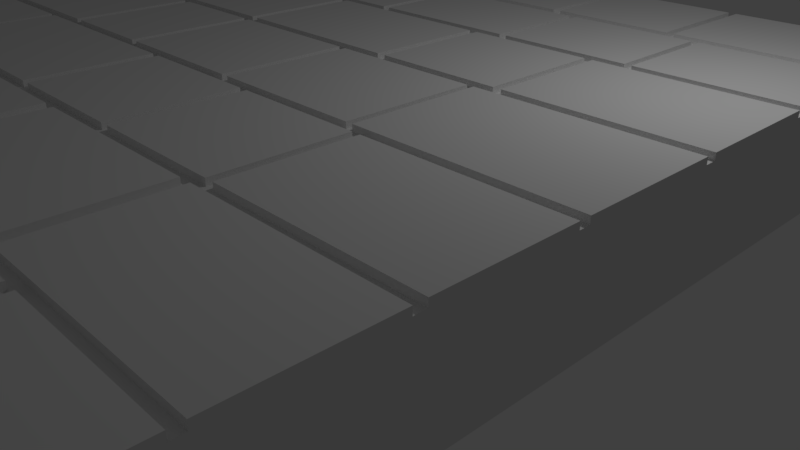 # Source: Plaftorm_.blend  (saved by Blender 2.78.0; exported with 4.5.12 LTS)
import bpy
from mathutils import Matrix  # noqa: F401  (used for matrix-valued properties, if any)

bpy.ops.wm.read_factory_settings(use_empty=True)
scene = bpy.context.scene
scene.name = 'Scene'

# ---- collections
col_collection_1 = bpy.data.collections.new('Collection 1'); scene.collection.children.link(col_collection_1)

# ---- materials (node trees are filled in below, after node groups)
mat_material = bpy.data.materials.new('Material')
mat_material.alpha_threshold = 0.0
mat_material.use_transparent_shadow = False
mat_material.roughness = 0.5
mat_material.line_color = (0.0, 0.0, 0.0, 1.0)

# ---- material node trees

# ---- world
world_world = bpy.data.worlds.new('World'); scene.world = world_world
world_world.color = (0.05088, 0.05088, 0.05088)
world_world.use_sun_shadow = False
world_world.sun_shadow_jitter_overblur = 0.0
world_world.cycles.sampling_method = 'MANUAL'

# ---- cameras
cam_camera = bpy.data.cameras.new('Camera')
cam_camera.clip_end = 100.0
cam_camera.lens = 35.0
cam_camera.sensor_width = 32.0
cam_camera.sensor_height = 18.0
cam_camera.ortho_scale = 7.314
cam_camera.dof.focus_distance = 0.0
cam_camera.dof.aperture_fstop = 128.0

# ---- lights
light_lamp = bpy.data.lights.new('Lamp', 'POINT')
light_lamp.transmission_factor = 0.0
light_lamp.cutoff_distance = 30.0
light_lamp.energy = 100.0
light_lamp.shadow_buffer_clip_start = 1.001
light_lamp.shadow_soft_size = 0.1
light_lamp.shadow_maximum_resolution = 0.006
light_lamp.use_absolute_resolution = True

# ---- meshes
me_cube = bpy.data.meshes.new('Cube')
me_cube.from_pydata([(1.148, 1.082, 0.4034), (1.148, -3.15, 0.4034), (-3.146, -3.15, 0.4034), (-3.146, 1.082, 0.4034), (1.148, 1.082, 0.7083), (1.148, -3.15, 0.7083), (-3.146, -3.15, 0.7083), (-3.146, 1.082, 0.7083), (-2.301, -3.15, 0.4034), (-2.301, -3.15, 0.7083), (1.148, -2.785, 0.4034), (1.148, -2.785, 0.7083), (-3.146, -2.785, 0.7083), (-3.146, -2.405, 0.4034), (-3.146, -2.405, 0.7083), (1.148, -2.405, 0.7083), (-3.146, -2.033, 0.4034), (-3.146, -2.033, 0.7083), (1.148, -2.033, 0.4034), (1.148, -2.033, 0.7083), (-3.146, -1.666, 0.4034), (-3.146, -1.666, 0.7083), (1.148, -1.666, 0.4034), (1.148, -1.666, 0.7083), (-3.146, -1.281, 0.7083), (1.148, -1.281, 0.7083), (-2.301, -1.281, 0.7083), (-3.146, -0.8875, 0.7083), (1.148, -0.8875, 0.4034), (1.148, -0.8875, 0.7083), (-3.146, -0.4963, 0.4034), (-3.146, -0.4963, 0.7083), (1.148, -0.4963, 0.4034), (1.148, -0.4963, 0.7083), (-3.146, -0.07542, 0.4034), (-3.146, -0.07542, 0.7083), (1.148, -0.07543, 0.4034), (1.148, -0.07543, 0.7083), (-3.146, 0.3282, 0.7083), (1.148, 0.3282, 0.7083), (-3.146, 0.7052, 0.7083), (1.148, 0.7052, 0.7083), (1.148, -2.807, 0.4034), (1.148, -2.807, 0.7083), (-2.301, -2.807, 0.7083), (-3.146, -2.807, 0.7083), (1.148, -2.426, 0.7083), (-3.146, -2.426, 0.4034), (-3.146, -2.426, 0.7083), (1.148, -2.053, 0.4034), (1.148, -2.053, 0.7083), (-3.146, -2.053, 0.4034), (-3.146, -2.053, 0.7083), (1.148, -1.637, 0.4034), (1.148, -1.637, 0.7083), (-3.146, -1.637, 0.4034), (-3.146, -1.637, 0.7083), (-3.146, -1.309, 0.7083), (1.148, -1.309, 0.7083), (1.148, -0.9193, 0.4034), (1.148, -0.9193, 0.7083), (-2.301, -0.9193, 0.7083), (-3.146, -0.9193, 0.7083), (1.148, -0.5266, 0.4034), (1.148, -0.5266, 0.7083), (-3.146, -0.5266, 0.4034), (-3.146, -0.5266, 0.7083), (1.148, -0.1071, 0.4034), (1.148, -0.1071, 0.7083), (-3.146, -0.1071, 0.4034), (-3.146, -0.1071, 0.7083), (1.148, 0.2976, 0.7083), (-3.146, 0.2976, 0.7083), (1.148, 0.6689, 0.7083), (-3.146, 0.6689, 0.7083), (-2.342, -3.15, 0.4034), (-2.342, -3.15, 0.7083), (-2.342, -1.281, 0.7083), (-2.342, -0.4963, 0.7083), (-2.342, -2.807, 0.7083), (-2.342, -0.9193, 0.7083), (-2.342, -0.1071, 0.7083), (-1.989, -3.15, 0.7083), (-1.989, -2.033, 0.7083), (-1.989, -1.666, 0.7083), (-1.989, -1.281, 0.7083), (-1.989, -2.807, 0.7083), (-1.989, -2.426, 0.7083), (-1.989, -0.9193, 0.7083), (-1.948, -2.405, 0.7083), (-1.948, -2.807, 0.7083), (-1.948, -3.15, 0.7083), (-1.374, -2.033, 0.7083), (-1.374, -1.666, 0.7083), (-1.374, -1.281, 0.7083), (-1.374, -0.4963, 0.7083), (-1.374, -0.07543, 0.7083), (-1.374, -2.807, 0.7083), (-1.374, -0.9193, 0.7083), (-1.374, -0.1071, 0.7083), (-1.374, 0.2976, 0.7083), (-1.374, -3.15, 0.7083), (-1.307, -0.8875, 0.7083), (-1.327, -2.807, 0.7083), (-1.307, -0.5266, 0.7083), (-1.327, -3.15, 0.7083), (-0.2837, -0.8875, 0.7083), (-0.3071, 0.7052, 0.7083), (-0.3071, -2.807, 0.7083), (-0.3071, -1.637, 0.7083), (-0.3071, -1.309, 0.7083), (-0.2837, -0.5266, 0.7083), (-0.3071, -3.15, 0.4034), (-0.3071, 1.082, 0.7083), (-0.3071, -3.15, 0.7083), (-0.2546, -0.8875, 0.7083), (-0.2546, 0.3282, 0.7083), (-0.2546, -2.807, 0.7083), (-0.2546, -1.637, 0.7083), (-0.2546, -1.309, 0.7083), (-0.2546, -0.5266, 0.7083), (-0.2546, 0.6689, 0.7083), (-0.2546, -3.15, 0.4034), (-1.249, 0.7052, 0.6906), (-0.2546, -3.15, 0.7083), (0.3869, -2.807, 0.7083), (0.3869, -3.15, 0.4034), (-1.835, 1.082, 0.6906), (0.3869, -3.15, 0.7083), (0.4432, -2.807, 0.7083), (0.4432, -3.15, 0.4034), (-1.796, 1.082, 0.6906), (0.4432, -3.15, 0.7083), (-2.301, -2.807, 0.6965), (-2.301, -3.15, 0.6926), (-3.146, -2.807, 0.6926), (-3.146, -2.785, 0.6926), (-2.342, -2.807, 0.6965), (-2.342, -3.15, 0.6926), (1.148, -2.785, 0.6974), (1.148, -2.807, 0.6974), (-1.374, -2.807, 0.6964), (-1.374, -3.15, 0.6964), (-0.2546, -3.15, 0.6932), (-0.3071, -3.15, 0.6932), (0.3869, -2.807, 0.6973), (0.4432, -3.15, 0.6932), (0.3869, -3.15, 0.6932), (-2.869, -2.785, 0.7083), (-2.869, -0.8875, 0.7083), (-2.869, -2.426, 0.7083), (-2.869, -0.5266, 0.7083), (0.3869, -3.15, 0.6859), (-2.828, -2.785, 0.7083), (-2.828, -1.281, 0.7083), (-2.828, -0.8875, 0.7083), (-0.03422, -2.785, 0.6901), (-2.828, -2.426, 0.7083), (-2.828, -0.9193, 0.7083), (-2.828, -0.5266, 0.7083), (0.4432, -3.15, 0.6859), (-2.193, 1.082, 0.7083), (-2.193, -2.785, 0.7083), (-2.193, -0.8875, 0.7083), (-2.193, -0.07542, 0.7083), (-2.193, 0.7052, 0.7083), (-0.3071, -2.807, 0.6901), (-2.193, -2.426, 0.7083), (-2.193, -1.637, 0.7083), (-2.193, -1.309, 0.7083), (-2.193, -0.5266, 0.7083), (-2.193, 0.2976, 0.7083), (-0.3071, -3.15, 0.6859), (-2.173, -2.785, 0.7083), (-2.173, -0.8875, 0.7083), (-2.173, -0.07542, 0.7083), (-2.173, 0.7052, 0.7083), (-0.2546, -3.15, 0.6859), (-2.173, -2.426, 0.7083), (-2.173, -1.637, 0.7083), (-2.173, -1.309, 0.7083), (-2.173, -0.5266, 0.7083), (-2.173, 0.2976, 0.7083), (-2.173, 1.082, 0.7083), (-0.4601, -2.785, 0.69), (-1.175, -2.426, 0.7083), (-1.327, -2.807, 0.6892), (-1.175, -2.785, 0.7083), (-1.138, -2.785, 0.7083), (-1.138, 0.3282, 0.7083), (-1.138, -2.426, 0.7083), (-1.138, 0.6689, 0.7083), (-1.374, -2.807, 0.6892), (-0.4601, -2.785, 0.7083), (-0.4601, -2.033, 0.7083), (-0.4601, -1.666, 0.7083), (-0.4601, -0.4963, 0.7083), (-0.4601, -0.07543, 0.7083), (-1.374, -3.15, 0.6892), (-0.4601, -2.426, 0.7083), (-0.4601, -0.1071, 0.7083), (-0.4601, 0.2976, 0.7083), (-1.327, -3.15, 0.6892), (-0.4945, -2.785, 0.7083), (-1.948, -2.807, 0.6859), (-0.4945, -2.426, 0.7083), (-1.282, 0.7052, 0.6906), (-0.0741, -2.785, 0.7083), (-0.0741, -1.281, 0.7083), (-1.989, -2.807, 0.6859), (-0.0741, -2.426, 0.7083), (-0.0741, -0.9193, 0.7083), (-0.03422, -2.785, 0.7083), (-0.03422, -1.281, 0.7083), (-2.173, -2.785, 0.6859), (-0.03422, -2.426, 0.7083), (-0.03422, -0.9193, 0.7083), (-1.989, -3.15, 0.6859), (-1.282, 1.082, 0.6906), (0.6851, -2.785, 0.7083), (0.6851, 0.3282, 0.7083), (-1.948, -3.15, 0.6859), (0.6851, -2.426, 0.7083), (0.6851, -1.637, 0.7083), (0.6851, -1.309, 0.7083), (0.6851, 0.6689, 0.7083), (-0.3071, 0.7052, 0.6906), (-2.301, -2.807, 0.6859), (0.7217, -2.785, 0.7083), (0.7217, -2.426, 0.7083), (0.7217, -1.637, 0.7083), (0.7217, -1.309, 0.7083), (1.148, -2.807, 0.6901), (-0.3071, 1.082, 0.6906), (-3.146, -2.426, 0.6899), (-3.146, -2.405, 0.6899), (1.148, -2.405, 0.6899), (1.148, -2.426, 0.6899), (0.7217, -2.426, 0.6899), (-2.828, -2.426, 0.6899), (-1.989, -2.405, 0.6899), (-2.173, -2.426, 0.6899), (-1.175, -2.426, 0.6899), (-1.948, -2.405, 0.6899), (-1.948, -2.426, 0.6899), (-0.4601, -2.426, 0.6899), (-0.03422, -2.426, 0.6899), (-2.869, -2.426, 0.6899), (-2.869, -2.785, 0.6899), (-2.828, -2.785, 0.6899), (-2.193, -2.426, 0.6899), (-2.193, -2.785, 0.6899), (-2.173, -2.785, 0.6899), (-1.175, -2.785, 0.6899), (-1.138, -2.785, 0.6899), (-1.138, -2.426, 0.6899), (-0.4945, -2.785, 0.6899), (-0.4601, -2.785, 0.6899), (-0.4945, -2.426, 0.6899), (-0.0741, -2.426, 0.6899), (-0.0741, -2.785, 0.6899), (-0.03422, -2.785, 0.6899), (0.6851, -2.426, 0.6899), (0.6851, -2.785, 0.6899), (0.7217, -2.785, 0.6899), (-2.614, -2.405, 0.7083), (-2.614, -0.07542, 0.7083), (-2.614, -2.053, 0.7083), (-2.614, -1.637, 0.7083), (-2.614, -1.309, 0.7083), (-2.614, 0.2976, 0.7083), (-2.614, -2.405, 0.6899), (-2.591, -2.405, 0.7083), (-2.591, -0.07542, 0.7083), (-2.591, -2.053, 0.7083), (-2.591, -1.637, 0.7083), (-2.591, -1.309, 0.7083), (-2.591, 0.2976, 0.7083), (-2.591, -2.405, 0.6899), (-1.869, -2.405, 0.7083), (1.148, -2.785, 0.6901), (-1.869, -2.053, 0.7083), (-1.869, -1.637, 0.7083), (-1.869, -1.309, 0.7083), (0.7217, -2.785, 0.6901), (-1.869, -2.405, 0.6899), (-1.835, -2.405, 0.7083), (-1.835, -0.4963, 0.7083), (-1.835, 0.7052, 0.7083), (-2.342, -2.807, 0.6893), (-1.835, -2.053, 0.7083), (-1.835, -1.637, 0.7083), (-1.835, -1.309, 0.7083), (-1.835, -0.1071, 0.7083), (-2.342, -3.15, 0.6853), (-1.835, -2.405, 0.6899), (-1.835, 1.082, 0.7083), (-1.282, -0.5266, 0.7083), (-1.282, -2.053, 0.7083), (-1.282, 0.7052, 0.7083), (-1.282, -0.8875, 0.7083), (-1.282, -2.405, 0.7083), (-1.282, 1.082, 0.7083), (-1.282, -2.405, 0.6899), (-1.249, -2.053, 0.7083), (-1.249, 0.7052, 0.7083), (-1.249, -2.405, 0.7083), (-1.249, -2.405, 0.6899), (-1.249, 1.082, 0.7083), (-0.6316, -2.405, 0.7083), (-0.6316, -1.281, 0.7083), (-0.6316, 0.3282, 0.7083), (-2.301, -3.15, 0.6853), (-0.6316, -2.053, 0.7083), (-0.6316, -0.9193, 0.7083), (-0.6316, 0.6689, 0.7083), (-2.301, -2.807, 0.6893), (-0.6316, -2.405, 0.6899), (-0.6086, -2.405, 0.7083), (-0.6086, -1.281, 0.7083), (-1.175, -2.785, 0.6893), (-0.6086, -2.053, 0.7083), (-0.6086, -0.9193, 0.7083), (-0.6086, -2.405, 0.6899), (0.01083, -2.405, 0.7083), (0.01083, -0.4963, 0.7083), (0.01083, -2.053, 0.7083), (0.01083, -0.1071, 0.7083), (-1.249, 1.082, 0.6906), (0.01083, -2.405, 0.6899), (0.03526, -2.405, 0.7083), (0.03526, -0.4963, 0.7083), (0.03526, -2.053, 0.7083), (0.03526, -0.1071, 0.7083), (0.03526, -2.405, 0.6899), (-1.835, 0.7052, 0.6906), (-2.193, 1.082, 0.6906), (0.5218, -2.405, 0.7083), (0.5218, -1.281, 0.7083), (0.5218, -0.4963, 0.7083), (0.5218, -2.053, 0.7083), (0.5218, -0.9193, 0.7083), (0.5218, -0.1071, 0.7083), (0.5218, -2.405, 0.6899), (0.5571, 1.082, 0.7083), (0.5571, -2.405, 0.7083), (0.5571, -2.033, 0.7083), (0.5571, -1.666, 0.7083), (0.5571, -1.281, 0.7083), (0.5571, -0.8875, 0.7083), (0.5571, -0.07543, 0.7083), (0.5571, 0.7052, 0.7083), (0.5571, -2.053, 0.7083), (0.5571, -0.9193, 0.7083), (0.5571, -0.5266, 0.7083), (0.5571, 0.2976, 0.7083), (0.5571, -2.405, 0.6899), (-3.146, -2.053, 0.6899), (-3.146, -2.033, 0.6899), (1.148, -2.033, 0.6899), (1.148, -2.053, 0.6899), (-2.591, -2.053, 0.6899), (-1.989, -2.033, 0.6899), (-1.249, -2.053, 0.6899), (-1.374, -2.033, 0.6899), (-0.4601, -2.033, 0.6899), (0.03526, -2.053, 0.6899), (-1.835, -2.053, 0.6899), (-0.6086, -2.053, 0.6899), (0.5571, -2.033, 0.6899), (0.5571, -2.053, 0.6899), (-2.614, -2.053, 0.6899), (-2.614, -2.405, 0.6899), (-2.591, -2.405, 0.6899), (-1.869, -2.053, 0.6899), (-1.869, -2.405, 0.6899), (-1.835, -2.405, 0.6899), (-1.282, -2.053, 0.6899), (-1.282, -2.405, 0.6899), (-1.249, -2.405, 0.6899), (-0.6316, -2.053, 0.6899), (-0.6316, -2.405, 0.6899), (-0.6086, -2.405, 0.6899), (0.01083, -2.053, 0.6899), (0.01083, -2.405, 0.6899), (0.03526, -2.405, 0.6899), (0.5218, -2.053, 0.6899), (0.5218, -2.405, 0.6899), (0.5571, -2.405, 0.6899), (-1.989, -2.405, 0.6904), (-1.948, -2.405, 0.6904), (-1.948, -2.426, 0.6904), (-2.536, -2.033, 0.7083), (-2.536, -1.666, 0.7083), (-2.536, -0.8875, 0.7083), (-2.536, 0.7052, 0.7083), (-2.536, -0.5266, 0.7083), (-2.536, 1.082, 0.7083), (-2.536, -2.033, 0.6899), (-2.51, -2.033, 0.7083), (-2.51, -1.666, 0.7083), (-2.51, -0.8875, 0.7083), (-2.51, 0.7052, 0.7083), (-2.51, -0.5266, 0.7083), (-2.51, -2.033, 0.6899), (-2.301, -2.785, 0.686), (-2.51, 1.082, 0.7083), (-2.02, -2.033, 0.7083), (-2.02, -1.666, 0.7083), (-2.02, -1.281, 0.7083), (-2.02, 0.3282, 0.7083), (-2.02, -0.9193, 0.7083), (-2.02, 0.6689, 0.7083), (0.6851, -2.785, 0.6901), (-2.02, -2.033, 0.6899), (-1.405, -2.033, 0.7083), (-1.405, -1.666, 0.7083), (-1.405, -1.281, 0.7083), (-1.405, -0.4963, 0.7083), (-1.405, -0.07543, 0.7083), (-1.405, -0.9193, 0.7083), (-1.405, -0.1071, 0.7083), (-1.405, 0.2976, 0.7083), (-3.146, -2.785, 0.6821), (-0.04125, -2.785, 0.6901), (-1.405, -2.033, 0.6899), (-0.07409, -2.785, 0.6901), (-2.828, -2.785, 0.6836), (-0.9351, -2.033, 0.7083), (-0.9351, -1.666, 0.7083), (-0.9351, -0.8875, 0.7083), (-0.9351, -0.07543, 0.7083), (-0.9351, -1.637, 0.7083), (-0.9351, -1.309, 0.7083), (-0.9351, -0.5266, 0.7083), (-0.9351, 0.2976, 0.7083), (-0.9351, -2.033, 0.6899), (-0.9127, -2.033, 0.7083), (-0.9127, -1.666, 0.7083), (-0.9127, -0.8875, 0.7083), (-0.9127, -0.07543, 0.7083), (-0.9127, -1.637, 0.7083), (-0.9127, -1.309, 0.7083), (-0.9127, -0.5266, 0.7083), (-0.9127, 0.2976, 0.7083), (-0.9127, -2.033, 0.6899), (-2.869, -2.785, 0.6834), (-0.4347, -2.033, 0.7083), (-0.4347, -1.666, 0.7083), (-0.4347, -0.4963, 0.7083), (-0.4347, -0.07543, 0.7083), (-0.4347, -0.1071, 0.7083), (-0.4347, 0.2976, 0.7083), (-3.146, -2.807, 0.6821), (-0.4945, -2.785, 0.6899), (-0.4347, -2.033, 0.6899), (0.165, -2.033, 0.7083), (0.165, -1.666, 0.7083), (0.165, -0.8875, 0.7083), (0.165, -0.07543, 0.7083), (0.165, 0.7052, 0.7083), (0.165, -1.637, 0.7083), (0.165, -1.309, 0.7083), (0.165, -0.5266, 0.7083), (0.165, 0.2976, 0.7083), (-1.138, -2.785, 0.6894), (-2.301, -2.807, 0.686), (0.165, 1.082, 0.7083), (0.165, -2.033, 0.6899), (0.1379, -1.666, 0.7083), (0.1379, -2.033, 0.7083), (-2.193, -2.785, 0.6859), (0.1379, 1.082, 0.7083), (0.1379, -0.8875, 0.7083), (0.1379, -0.07543, 0.7083), (0.1379, 0.7052, 0.7083), (0.1379, -1.637, 0.7083), (0.1379, -1.309, 0.7083), (0.1379, -0.5266, 0.7083), (0.1379, 0.2976, 0.7083), (0.1379, -2.033, 0.6899), (0.5825, -2.033, 0.7083), (0.5825, -1.666, 0.7083), (0.5825, -0.8875, 0.7083), (0.5825, -0.07543, 0.7083), (0.5825, 0.7052, 0.7083), (0.5825, -0.5266, 0.7083), (0.5825, 0.2976, 0.7083), (0.5825, 1.082, 0.7083), (-2.342, -2.807, 0.686), (0.4432, -2.807, 0.6901), (0.5825, -2.033, 0.6899), (1.148, -1.637, 0.69), (1.148, -1.666, 0.69), (-3.146, -1.666, 0.69), (-3.146, -1.637, 0.69), (0.7217, -1.637, 0.69), (-2.51, -1.666, 0.69), (-2.02, -2.033, 0.69), (-1.989, -2.033, 0.69), (-2.02, -1.666, 0.69), (-1.989, -1.666, 0.69), (-1.374, -1.666, 0.69), (-1.374, -2.033, 0.69), (-0.4347, -1.666, 0.69), (-0.3071, -1.637, 0.69), (-2.536, -1.666, 0.69), (-0.2546, -1.637, 0.69), (0.165, -1.666, 0.69), (0.165, -1.637, 0.69), (-2.193, -1.637, 0.69), (-1.405, -1.666, 0.69), (-2.173, -1.637, 0.69), (-1.405, -2.033, 0.69), (-0.4601, -1.666, 0.69), (-0.4601, -2.033, 0.69), (0.5825, -1.666, 0.69), (0.6851, -1.637, 0.69), (-2.614, -1.637, 0.69), (-2.591, -1.637, 0.69), (-1.869, -1.637, 0.69), (-1.835, -1.637, 0.69), (-0.4347, -2.033, 0.69), (-0.9127, -1.666, 0.69), (-0.9127, -1.637, 0.69), (0.1379, -1.666, 0.69), (0.1379, -2.033, 0.69), (0.165, -2.033, 0.69), (0.5571, -1.666, 0.69), (0.5571, -2.033, 0.69), (0.5825, -2.033, 0.69), (-2.536, -2.033, 0.69), (-2.51, -2.033, 0.69), (-0.9351, -1.666, 0.69), (-0.9351, -1.637, 0.69), (-0.9351, -2.033, 0.69), (-0.9127, -2.033, 0.69), (0.1379, -1.637, 0.69), (-3.146, -1.309, 0.6901), (-3.146, -1.281, 0.6901), (1.148, -1.281, 0.6901), (-2.342, -1.281, 0.6901), (-2.301, -1.281, 0.6901), (1.148, -1.309, 0.6901), (0.7217, -1.309, 0.6901), (-2.02, -1.281, 0.6901), (-1.989, -1.281, 0.6901), (-1.405, -1.281, 0.6901), (-1.374, -1.281, 0.6901), (-0.3071, -1.309, 0.6901), (-0.3071, -1.637, 0.6901), (-0.2546, -1.637, 0.6901), (-0.2546, -1.309, 0.6901), (0.165, -1.309, 0.6901), (-2.828, -1.281, 0.6901), (-2.193, -1.309, 0.6901), (-2.193, -1.637, 0.6901), (-2.173, -1.637, 0.6901), (-2.173, -1.309, 0.6901), (-0.6086, -1.281, 0.6901), (-0.0741, -1.281, 0.6901), (-0.03422, -1.281, 0.6901), (0.5571, -1.281, 0.6901), (0.6851, -1.309, 0.6901), (0.6851, -1.637, 0.6901), (0.7217, -1.637, 0.6901), (-2.614, -1.309, 0.6901), (-2.614, -1.637, 0.6901), (-2.591, -1.637, 0.6901), (-2.591, -1.309, 0.6901), (-1.869, -1.309, 0.6901), (-1.869, -1.637, 0.6901), (-1.835, -1.637, 0.6901), (-1.835, -1.309, 0.6901), (-0.6316, -1.281, 0.6901), (-0.9127, -1.309, 0.6901), (0.5218, -1.281, 0.6901), (-0.9351, -1.309, 0.6901), (-0.9351, -1.637, 0.6901), (-0.9127, -1.637, 0.6901), (0.1379, -1.637, 0.6901), (0.165, -1.637, 0.6901), (0.1379, -1.309, 0.6901), (0.3869, -2.807, 0.6901), (-2.803, -1.281, 0.7083), (-2.803, -0.9193, 0.7083), (-2.803, -1.281, 0.6901), (-2.301, -0.9193, 0.69), (-2.301, -1.281, 0.69), (-2.342, -1.281, 0.69), (-3.146, -0.9193, 0.69), (-3.146, -0.8875, 0.69), (1.148, -0.8875, 0.69), (1.148, -0.9193, 0.69), (-2.342, -0.9193, 0.69), (-2.51, -0.8875, 0.69), (-2.536, -0.8875, 0.69), (-2.02, -1.281, 0.69), (-1.989, -1.281, 0.69), (-2.02, -0.9193, 0.69), (-1.989, -0.9193, 0.69), (-1.374, -0.9193, 0.69), (-1.374, -1.281, 0.69), (-1.327, -0.8875, 0.69), (-0.3071, -0.8875, 0.69), (-0.2546, -0.8875, 0.69), (0.165, -0.8875, 0.69), (-2.869, -0.8875, 0.69), (-2.828, -0.8875, 0.69), (-2.828, -0.9193, 0.69), (-2.828, -1.281, 0.69), (-2.193, -0.8875, 0.69), (-2.173, -0.8875, 0.69), (-1.405, -1.281, 0.69), (-1.405, -0.9193, 0.69), (-0.6086, -0.9193, 0.69), (-0.0741, -0.9193, 0.69), (-0.0741, -1.281, 0.69), (0.5571, -0.8875, 0.69), (0.5825, -0.8875, 0.69), (-0.03422, -1.281, 0.69), (-0.03422, -0.9193, 0.69), (-2.803, -0.9193, 0.69), (-1.282, -0.8875, 0.69), (-0.9127, -0.8875, 0.69), (-0.6316, -0.9193, 0.69), (-0.6316, -1.281, 0.69), (-0.6086, -1.281, 0.69), (0.5218, -0.9193, 0.69), (0.5218, -1.281, 0.69), (0.5571, -1.281, 0.69), (0.5571, -0.9193, 0.69), (-0.9351, -0.8875, 0.69), (0.1379, -0.8875, 0.69), (-2.803, -1.281, 0.69), (-1.835, -0.4963, 0.69), (-1.405, -0.4963, 0.69), (-3.146, -0.5266, 0.69), (-3.146, -0.4963, 0.69), (1.148, -0.4963, 0.69), (-2.342, -0.4963, 0.69), (1.148, -0.5266, 0.69), (-2.51, -0.5266, 0.69), (-1.374, -0.4963, 0.69), (-1.307, -0.5266, 0.69), (-0.4601, -0.4963, 0.69), (-0.4347, -0.4963, 0.69), (-1.307, -0.8875, 0.69), (-0.2837, -0.5266, 0.69), (-0.2837, -0.8875, 0.69), (-0.2546, -0.8875, 0.69), (-0.2546, -0.5266, 0.69), (0.165, -0.5266, 0.69), (-2.869, -0.5266, 0.69), (-2.869, -0.8875, 0.69), (-2.828, -0.8875, 0.69), (-2.828, -0.5266, 0.69), (-2.193, -0.5266, 0.69), (-2.193, -0.8875, 0.69), (-2.173, -0.8875, 0.69), (-2.173, -0.5266, 0.69), (0.5571, -0.8875, 0.69), (0.5825, -0.8875, 0.69), (0.5825, -0.5266, 0.69), (-1.282, -0.5266, 0.69), (-1.282, -0.8875, 0.69), (-0.9127, -0.5266, 0.69), (0.01083, -0.4963, 0.69), (0.03526, -0.4963, 0.69), (0.5218, -0.4963, 0.69), (0.5571, -0.5266, 0.69), (-2.536, -0.5266, 0.69), (-2.536, -0.8875, 0.69), (-2.51, -0.8875, 0.69), (-0.9351, -0.5266, 0.69), (-0.9351, -0.8875, 0.69), (-0.9127, -0.8875, 0.69), (0.1379, -0.8875, 0.69), (0.165, -0.8875, 0.69), (0.1379, -0.5266, 0.69), (-2.38, -0.4963, 0.7083), (-2.38, 0.3282, 0.7083), (-2.38, -0.1071, 0.7083), (-2.38, 0.6689, 0.7083), (-2.38, -0.4963, 0.69), (-0.2546, -2.807, 0.6901), (-2.869, -2.785, 0.6907), (-1.796, -0.4963, 0.7083), (-1.796, 0.7052, 0.7083), (-1.796, -0.4963, 0.69), (-1.796, 1.082, 0.7083), (-2.828, -2.785, 0.6909), (-1.796, -0.1071, 0.7083), (-0.816, -0.4963, 0.7083), (-0.816, 0.7052, 0.7083), (-0.816, -0.1071, 0.7083), (-0.816, 1.082, 0.7083), (-2.301, -2.807, 0.6932), (-0.816, -0.4963, 0.69), (-0.788, -0.4963, 0.7083), (-0.788, 0.7052, 0.7083), (-0.788, -0.1071, 0.7083), (-0.788, -0.4963, 0.69), (-0.788, 1.082, 0.7083), (-3.146, -2.785, 0.6893), (-3.146, -2.807, 0.6893), (-2.173, 1.082, 0.6906), (0.5011, -0.4963, 0.7083), (0.5011, -0.1071, 0.7083), (0.5011, -0.4963, 0.69), (-3.146, -0.1071, 0.69), (-3.146, -0.07542, 0.69), (1.148, -0.07543, 0.69), (1.148, -0.1071, 0.69), (-2.342, -0.1071, 0.69), (-2.38, -0.4963, 0.69), (-2.342, -0.4963, 0.69), (-2.38, -0.1071, 0.69), (-0.816, -0.1071, 0.69), (-1.374, -0.07543, 0.69), (-1.374, -0.1071, 0.69), (-1.374, -0.4963, 0.69), (-0.4601, -0.4963, 0.69), (-0.4347, -0.4963, 0.69), (-0.4347, -0.07543, 0.69), (-0.4347, -0.1071, 0.69), (0.5571, -0.07543, 0.69), (0.5825, -0.07543, 0.69), (0.165, -0.07543, 0.69), (-2.193, -0.07542, 0.69), (-2.173, -0.07542, 0.69), (-1.405, -0.4963, 0.69), (-1.405, -0.07543, 0.69), (-1.405, -0.1071, 0.69), (-0.4601, -0.07543, 0.69), (-0.4601, -0.1071, 0.69), (-2.614, -0.07542, 0.69), (-2.591, -0.07542, 0.69), (-0.9127, -0.07543, 0.69), (-1.835, -0.1071, 0.69), (-1.835, -0.4963, 0.69), (-0.788, -0.1071, 0.69), (0.01083, -0.1071, 0.69), (0.01083, -0.4963, 0.69), (0.03526, -0.4963, 0.69), (0.03526, -0.1071, 0.69), (0.5011, -0.4963, 0.69), (0.5218, -0.4963, 0.69), (0.5011, -0.1071, 0.69), (0.5218, -0.1071, 0.69), (-1.796, -0.1071, 0.69), (-0.9351, -0.07543, 0.69), (0.1379, -0.07543, 0.69), (-1.796, -0.4963, 0.69), (-0.816, -0.4963, 0.69), (-0.788, -0.4963, 0.69), (-3.146, 0.2976, 0.6902), (-3.146, 0.3282, 0.6902), (1.148, 0.3282, 0.6902), (1.148, 0.2976, 0.6902), (-2.38, 0.3282, 0.6902), (-2.02, 0.3282, 0.6902), (-1.374, 0.2976, 0.6902), (-1.374, -0.07543, 0.6902), (-0.4347, 0.2976, 0.6902), (0.5571, -0.07543, 0.6902), (0.5825, -0.07543, 0.6902), (-0.2546, 0.3282, 0.6902), (0.165, 0.2976, 0.6902), (-2.193, 0.2976, 0.6902), (-2.193, -0.07542, 0.6902), (-2.173, -0.07542, 0.6902), (-2.173, 0.2976, 0.6902), (-1.405, -0.07543, 0.6902), (-1.405, 0.2976, 0.6902), (-1.138, 0.3282, 0.6902), (-0.4601, 0.2976, 0.6902), (-0.4601, -0.07543, 0.6902), (0.6851, 0.3282, 0.6902), (0.5825, 0.2976, 0.6902), (-2.614, 0.2976, 0.6902), (-2.614, -0.07542, 0.6902), (-2.591, -0.07542, 0.6902), (-2.591, 0.2976, 0.6902), (-0.6316, 0.3282, 0.6902), (0.5571, 0.2976, 0.6902), (-0.9351, 0.2976, 0.6902), (-0.9351, -0.07543, 0.6902), (-0.9127, -0.07543, 0.6902), (-0.9127, 0.2976, 0.6902), (-0.4347, -0.07543, 0.6902), (0.1379, -0.07543, 0.6902), (0.165, -0.07543, 0.6902), (0.1379, 0.2976, 0.6902), (-2.74, 0.3282, 0.7083), (-2.74, 0.6689, 0.7083), (-2.74, 0.3282, 0.6902), (-2.716, 0.3282, 0.7083), (-2.716, 0.6689, 0.7083), (-2.716, 0.3282, 0.6902), (-2.398, 0.3282, 0.7083), (-2.398, 0.6689, 0.7083), (-2.398, 0.3282, 0.6902), (-2.045, 0.3282, 0.7083), (-2.045, 0.6689, 0.7083), (-2.045, 0.3282, 0.6902), (-1.539, 0.3282, 0.7083), (-1.539, 0.6689, 0.7083), (-1.529, 0.3282, 0.6902), (-1.515, 0.3282, 0.7083), (-1.515, 0.6689, 0.7083), (-1.515, 0.3282, 0.6902), (-1.109, 0.3282, 0.7083), (-1.109, 0.6689, 0.7083), (-1.109, 0.3282, 0.6902), (-0.6551, 0.3282, 0.7083), (-0.6551, 0.6689, 0.7083), (-0.6551, 0.3282, 0.6902), (-0.2808, 1.082, 0.7083), (-0.2808, 0.3282, 0.7083), (-0.2808, 0.7052, 0.7083), (-0.2808, 0.6689, 0.7083), (-0.2808, 0.3282, 0.6902), (0.229, 0.3282, 0.7083), (0.229, 0.6689, 0.7083), (-2.173, 0.7052, 0.6906), (0.229, 0.3282, 0.6902), (-2.193, 0.7052, 0.6906), (0.2528, 0.3282, 0.7083), (0.2528, 0.6689, 0.7083), (0.2528, 0.3282, 0.6902), (0.6624, 0.3282, 0.7083), (0.6624, 0.6689, 0.7083), (-0.2808, 1.082, 0.6906), (0.6624, 0.3282, 0.6902), (-1.539, 0.6689, 0.6904), (-3.146, 0.6689, 0.6904), (-3.146, 0.7052, 0.6904), (1.148, 0.7052, 0.6904), (1.148, 0.6689, 0.6904), (-2.38, 0.6689, 0.6904), (-2.02, 0.6689, 0.6904), (-1.138, 0.6689, 0.6904), (-1.109, 0.6689, 0.6904), (-1.249, 0.7052, 0.6904), (-0.3071, 0.7052, 0.6904), (-0.2808, 0.3282, 0.6904), (-0.2546, 0.3282, 0.6904), (-0.2808, 0.7052, 0.6904), (-0.2808, 0.6689, 0.6904), (-0.2546, 0.6689, 0.6904), (0.2528, 0.6689, 0.6904), (-2.51, 0.7052, 0.6904), (-2.193, 0.7052, 0.6904), (-0.816, 0.7052, 0.6904), (-2.173, 0.7052, 0.6904), (-1.796, 0.7052, 0.6904), (-0.6551, 0.6689, 0.6904), (-1.138, 0.3282, 0.6904), (0.229, 0.6689, 0.6904), (0.6624, 0.3282, 0.6904), (0.6851, 0.3282, 0.6904), (0.6624, 0.6689, 0.6904), (0.6851, 0.6689, 0.6904), (-2.716, 0.6689, 0.6904), (-1.835, 0.7052, 0.6904), (-1.109, 0.3282, 0.6904), (-1.282, 0.7052, 0.6904), (-0.788, 0.7052, 0.6904), (-0.6551, 0.3282, 0.6904), (-0.6316, 0.3282, 0.6904), (-0.6316, 0.6689, 0.6904), (0.165, 0.7052, 0.6904), (0.5571, 0.7052, 0.6904), (-2.536, 0.7052, 0.6904), (-2.045, 0.3282, 0.6904), (-2.02, 0.3282, 0.6904), (-2.045, 0.6689, 0.6904), (-1.515, 0.6689, 0.6904), (0.1379, 0.7052, 0.6904), (0.5825, 0.7052, 0.6904), (-2.398, 0.3282, 0.6904), (-2.38, 0.3282, 0.6904), (-2.398, 0.6689, 0.6904), (-2.74, 0.6689, 0.6904), (-2.74, 0.3282, 0.6904), (-2.716, 0.3282, 0.6904), (-1.539, 0.3282, 0.6904), (-1.515, 0.3282, 0.6904), (0.229, 0.3282, 0.6904), (0.2528, 0.3282, 0.6904), (-2.51, 1.082, 0.6906), (-2.536, 1.082, 0.6906), (-2.536, 0.7052, 0.6906), (-2.51, 0.7052, 0.6906), (-1.796, 0.7052, 0.6906), (-0.2808, 0.7052, 0.6906), (0.1379, 0.7052, 0.6906), (0.165, 0.7052, 0.6906), (0.165, 1.082, 0.6906), (0.1379, 1.082, 0.6906), (-0.788, 1.082, 0.6906), (-0.816, 1.082, 0.6906), (-0.816, 0.7052, 0.6906), (-0.788, 0.7052, 0.6906), (0.5825, 1.082, 0.6902), (0.5571, 1.082, 0.6902), (0.5571, 0.7052, 0.6902), (0.5825, 0.7052, 0.6902)], [(243, 390), (240, 389), (391, 244)], [(79, 45, 6, 76), (42, 43, 5, 1), (76, 6, 2, 75), (45, 135, 136, 12, 48, 47, 2, 6), (86, 44, 9, 82), (157, 153, 162, 167), (150, 48, 12, 148), (52, 14, 265, 267), (15, 236, 237, 46, 11, 10, 49, 50), (22, 23, 19, 18), (35, 711, 736, 266), (482, 23, 493, 516), (16, 17, 21, 20), (61, 26, 409, 411), (543, 58, 54, 53, 59, 60, 25, 540), (151, 66, 27, 149), (63, 64, 29, 28), (403, 401, 163, 170), (59, 28, 592, 593), (67, 68, 33, 32), (30, 65, 637, 638), (74, 836, 837, 40, 7, 3, 34, 35, 72, 756, 757, 38), (34, 69, 710, 711), (412, 807, 835, 841), (490, 583, 152, 160), (138, 294, 289, 137, 79, 76), (204, 209, 217, 221), (13, 14, 52, 51), (298, 377, 367, 290), (576, 561, 560, 559, 574, 548, 547, 546, 545, 542, 541, 586, 554, 539, 538, 566, 569, 555, 558, 570, 573, 577, 575, 549, 552, 582, 553, 563, 544, 543, 540, 562), (57, 56, 268, 269), (208, 319, 559, 560), (57, 538, 539, 24, 62, 590, 591, 27, 66, 65, 55, 56), (348, 353, 631, 630), (641, 63, 32, 639), (111, 106, 649, 648), (30, 31, 70, 69), (67, 36, 712, 713), (78, 81, 714, 716), (273, 277, 783, 782), (832, 831, 860, 862), (41, 485, 880, 838), (451, 327, 742, 725), (104, 102, 647, 644), (92, 364, 436, 428), (345, 356, 236, 15), (136, 704, 423, 446, 686, 148, 12), (190, 205, 258, 255), (144, 172, 166, 108, 114), (97, 90, 91, 101), (48, 150, 247, 234), (180, 179, 282, 283), (169, 168, 556, 555), (795, 794, 885, 884), (828, 830, 834, 831), (149, 27, 591, 607), (188, 190, 255, 254), (828, 829, 851, 890), (104, 181, 174, 102), (315, 821, 849, 871), (274, 281, 374, 361), (186, 192, 198, 202), (152, 126, 130, 160), (304, 306, 309, 313), (621, 616, 617, 620), (401, 403, 642, 673), (191, 810, 809, 189), (103, 186, 202, 105), (229, 46, 237, 238), (420, 417, 613, 614), (191, 189, 858, 842), (96, 100, 762, 763), (150, 148, 248, 247), (113, 107, 226, 233), (195, 194, 515, 514), (125, 117, 124, 128), (296, 288, 335, 127), (313, 309, 381, 380), (401, 595, 611, 163), (73, 839, 863, 225), (585, 80, 594, 622), (470, 447, 455, 480), (199, 210, 259, 245), (891, 892, 893, 894), (73, 225, 220, 39), (429, 428, 535, 533), (332, 330, 337, 340), (489, 289, 294, 312, 316, 466), (144, 114, 112), (43, 129, 132, 5), (457, 456, 346, 347), (195, 514, 523, 438), (463, 458, 349, 354), (901, 902, 903, 904), (167, 162, 251, 250), (318, 321, 368, 382), (460, 872, 873, 351), (82, 217, 209, 86), (136, 135, 705, 704), (188, 465, 454, 203), (691, 686, 446, 427), (229, 228, 11, 46), (320, 187, 173, 214), (686, 691, 249, 239, 247, 248), (145, 147, 152, 583), (133, 697, 466, 316), (133, 316, 312, 134, 9, 44), (129, 490, 160, 146, 132), (90, 204, 221, 91), (86, 209, 227, 44), (97, 101, 142, 141), (117, 685, 177, 143, 124), (125, 128, 147, 145), (172, 112, 122, 177), (78, 640, 635, 287), (573, 570, 571, 572), (345, 352, 370, 388), (463, 354, 670, 652), (685, 166, 172, 177), (84, 416, 511, 501), (211, 208, 617, 616), (72, 35, 266, 270), (74, 38, 794, 795), (569, 566, 567, 568), (402, 894, 893, 395, 874, 852), (137, 489, 453, 705, 135, 45, 79), (306, 307, 317, 309), (683, 681, 803, 804), (443, 111, 648, 666), (606, 633, 605, 604, 624, 632, 623, 603, 612, 611, 595, 596, 608, 607, 591, 590, 609, 622, 594, 587, 599, 600, 614, 601, 625, 615, 616, 621, 628, 631, 593, 592, 619, 618), (400, 399, 407, 408), (274, 272, 89, 279, 281), (179, 512, 520, 282), (182, 175, 419, 422), (26, 542, 545, 409), (137, 289, 489), (297, 300, 430, 434), (340, 337, 387, 386), (433, 292, 291, 432), (85, 88, 600, 598), (201, 197, 777, 776), (145, 583, 685, 117, 125), (180, 283, 570, 558), (286, 290, 367, 376), (228, 284, 280, 139, 11), (437, 438, 523, 536), (443, 439, 106, 111), (459, 728, 726, 350), (464, 355, 785, 768), (193, 199, 245, 257), (442, 441, 109, 110), (159, 396, 671, 656), (103, 105, 114, 108), (656, 653, 654, 655), (131, 127, 335, 895), (481, 491, 359, 19), (140, 232, 490, 129, 43), (199, 193, 207, 210), (83, 362, 425, 415), (205, 203, 256, 258), (451, 449, 325, 327), (651, 648, 649, 650), (807, 806, 887, 835), (321, 318, 324, 326), (664, 644, 647, 665), (706, 336, 827, 825), (176, 183, 706, 825), (154, 24, 539, 554), (300, 297, 664, 665), (683, 804, 877, 840), (207, 193, 184, 426), (704, 705, 453, 423), (215, 212, 219, 222), (170, 163, 658, 657), (442, 110, 549, 575), (328, 218, 206, 123), (878, 835, 887, 888), (487, 484, 37, 71), (486, 483, 29, 64), (353, 348, 25, 60), (482, 481, 19, 23), (141, 192, 204, 90, 97), (441, 524, 505, 109), (488, 485, 41, 4), (58, 231, 230, 54), (269, 268, 567, 566), (200, 196, 722, 735), (681, 683, 840, 882), (141, 142, 198, 192), (337, 330, 334, 343), (423, 453, 489, 466, 227, 209, 204, 192, 186, 166, 685, 583, 490, 232, 280, 284, 413, 156, 424, 426, 184, 454, 465, 320, 214, 471, 405, 427, 446), (212, 156, 413, 219), (241, 250, 251, 252), (242, 253, 254, 255), (258, 256, 257, 245), (259, 260, 261, 246), (262, 263, 264, 238), (153, 157, 239, 249), (173, 178, 241, 252), (222, 219, 263, 262), (318, 323, 329, 324), (210, 207, 260, 259), (228, 229, 238, 264), (301, 286, 295, 303), (212, 215, 246, 261), (185, 187, 253, 242), (13, 47, 234, 235), (241, 244, 242, 255, 258, 245, 259, 246, 262, 238, 237, 236, 356, 343, 334, 329, 323, 317, 307, 303, 295, 285, 243, 240, 278, 271, 235, 234, 247, 239, 250), (157, 167, 250, 239), (81, 293, 739, 714), (159, 155, 394, 396), (21, 17, 392, 393), (188, 203, 205, 190), (276, 275, 168, 169), (486, 64, 641, 663), (70, 682, 717, 710), (173, 187, 185, 87, 178), (108, 166, 186, 103), (479, 474, 791, 793), (695, 693, 754, 718), (81, 78, 287, 293), (88, 85, 417, 420), (84, 83, 415, 416), (42, 10, 280, 232), (298, 290, 286, 301), (412, 410, 806, 807), (302, 299, 206, 218), (558, 555, 556, 557), (433, 577, 573, 292), (450, 452, 764, 790), (29, 483, 619, 592), (305, 123, 206, 299, 867, 844), (100, 96, 431, 435), (93, 92, 428, 429), (52, 267, 371, 357), (660, 657, 658, 659), (272, 274, 361, 373), (687, 692, 750, 753), (14, 235, 271, 265), (87, 185, 242, 244, 241, 178), (432, 291, 521, 534), (438, 437, 194, 195), (701, 699, 196, 200), (315, 311, 819, 821), (155, 159, 656, 655), (331, 333, 745, 744), (275, 276, 569, 568), (194, 437, 445, 365), (83, 84, 501, 499), (75, 8, 312, 294), (322, 319, 208, 211), (60, 593, 631, 353), (119, 118, 476, 477), (472, 818, 820, 475), (452, 450, 474, 479), (120, 115, 473, 478), (416, 415, 513, 511), (448, 447, 470, 469), (314, 310, 626, 625), (171, 164, 770, 769), (88, 420, 614, 600), (344, 467, 460, 351), (464, 459, 350, 355), (342, 339, 33, 68), (306, 304, 363, 379), (50, 352, 345, 15), (196, 699, 702, 645), (344, 351, 907, 906), (298, 301, 378, 377), (462, 461, 223, 224), (483, 486, 663, 662), (116, 767, 826, 823), (215, 222, 262, 246), (368, 380, 381, 382), (361, 371, 372, 373), (367, 374, 375, 376), (363, 377, 378, 379), (468, 480, 455, 365, 445, 436, 364, 425, 362, 414, 404, 398, 358, 357, 371, 361, 374, 367, 377, 363, 380, 368, 383, 366, 386, 370, 360, 359, 491, 369), (366, 383, 384, 385), (370, 386, 387, 388), (321, 326, 383, 368), (326, 324, 384, 383), (330, 332, 366, 385), (399, 404, 414, 407), (17, 358, 398, 392), (456, 468, 369, 346), (281, 279, 375, 374), (267, 265, 372, 371), (89, 272, 278, 240, 243, 285, 279), (300, 623, 632, 430), (798, 797, 800, 801), (418, 687, 689, 636), (585, 584, 77, 80), (400, 408, 500, 497), (70, 31, 680, 682), (277, 273, 164, 171), (452, 479, 793, 764), (553, 582, 580, 581), (824, 823, 889, 859), (277, 171, 769, 783), (396, 394, 672, 671), (461, 462, 553, 581), (544, 563, 564, 565), (829, 832, 862, 851), (434, 430, 675, 674), (603, 647, 102, 174, 612), (347, 346, 529, 528), (469, 470, 526, 525), (98, 94, 310, 314), (95, 643, 698, 693), (99, 95, 693, 695), (270, 266, 781, 780), (688, 690, 131, 895), (57, 269, 566, 538), (804, 803, 875, 877), (800, 797, 799, 802), (342, 68, 713, 749), (696, 308, 305, 694), (201, 444, 440, 197), (448, 469, 525, 504), (5, 132, 130, 1), (615, 625, 626, 627), (304, 313, 380, 363), (552, 549, 550, 551), (703, 700, 107, 113), (622, 609, 610, 634), (332, 340, 386, 366), (820, 848, 879, 475), (435, 431, 787, 786), (458, 463, 652, 678), (161, 165, 827, 336), (824, 121, 116, 823), (128, 124, 122, 126), (352, 50, 360, 370), (575, 577, 578, 579), (700, 703, 901, 904), (333, 331, 707, 708), (66, 151, 653, 637), (216, 213, 338, 341), (112, 8, 75, 2, 47, 13, 51, 16, 20, 55, 65, 30, 69, 34, 3, 0, 36, 67, 32, 63, 28, 59, 53, 22, 18, 49, 10, 42, 1, 130, 126, 122), (833, 233, 226, 896), (829, 828, 831, 832), (587, 594, 589, 588), (504, 514, 515, 522), (509, 537, 507, 505, 524, 534, 521, 520, 512, 510, 519, 518, 495, 494, 506, 497, 500, 501, 511, 502, 533, 523, 514, 504, 525, 508, 528, 516, 493, 492, 496, 517), (516, 528, 529, 530), (497, 506, 531, 532), (501, 500, 498, 499), (502, 511, 513, 503), (523, 533, 535, 536), (508, 525, 526, 527), (456, 457, 508, 527), (54, 230, 496, 492), (393, 392, 531, 506), (481, 482, 516, 530), (275, 519, 510, 168), (92, 93, 502, 503), (399, 400, 497, 532), (408, 407, 498, 500), (223, 461, 509, 517), (21, 393, 506, 494), (93, 429, 533, 502), (56, 495, 518, 268), (447, 448, 504, 522), (457, 347, 528, 508), (118, 507, 537, 476), (179, 180, 558, 557), (584, 586, 541, 77), (224, 223, 564, 563), (110, 109, 550, 549), (230, 231, 544, 565), (276, 169, 555, 569), (94, 548, 574, 310), (433, 432, 578, 577), (118, 119, 552, 551), (477, 476, 580, 582), (283, 282, 571, 570), (291, 292, 573, 572), (231, 58, 543, 544), (224, 563, 553, 462), (85, 546, 547, 417), (25, 348, 562, 540), (213, 561, 576, 338), (119, 477, 582, 552), (441, 442, 575, 579), (55, 20, 494, 495), (16, 51, 357, 358), (293, 287, 740, 739), (33, 339, 669, 639), (158, 62, 24, 154), (631, 628, 629, 630), (600, 599, 597, 598), (601, 614, 613, 602), (341, 338, 629, 628), (216, 341, 628, 621), (61, 411, 599, 587), (458, 606, 618, 349), (62, 158, 609, 590), (26, 61, 587, 588), (80, 77, 589, 594), (98, 314, 625, 601), (213, 216, 621, 620), (94, 98, 601, 602), (319, 322, 615, 627), (158, 154, 610, 609), (394, 155, 608, 596), (584, 585, 622, 634), (115, 605, 633, 473), (604, 649, 106, 439, 624), (411, 409, 597, 599), (322, 211, 616, 615), (49, 18, 359, 360), (22, 53, 492, 493), (663, 670, 661, 662), (642, 671, 672, 673), (666, 674, 675, 676), (684, 638, 637, 653, 656, 671, 642, 657, 660, 644, 664, 674, 666, 648, 651, 679, 652, 670, 663, 641, 639, 669, 709, 668, 667, 646, 645, 702, 698, 643, 636, 689, 635, 640), (652, 679, 677, 678), (403, 170, 657, 642), (31, 638, 684, 680), (478, 473, 677, 679), (120, 478, 679, 651), (331, 668, 709, 707), (151, 149, 654, 653), (174, 181, 660, 659), (449, 646, 667, 325), (115, 120, 651, 650), (297, 434, 674, 664), (354, 349, 661, 670), (439, 443, 666, 676), (104, 644, 660, 181), (690, 688, 299, 302), (421, 692, 687, 418), (91, 221, 217, 82, 9, 8, 112, 114, 105, 202, 198, 142, 101), (813, 812, 815, 816), (175, 730, 732, 419), (899, 900, 897, 898), (725, 735, 722, 723), (750, 739, 740, 753), (745, 742, 743, 744), (720, 733, 731, 721), (736, 711, 710, 717, 714, 739, 750, 733, 720, 718, 741, 735, 725, 742, 745, 748, 749, 713, 712, 727, 726, 728, 752, 724, 734, 738, 751, 719, 732, 730, 729, 737), (714, 717, 715, 716), (741, 718, 754, 755), (749, 748, 746, 747), (333, 708, 748, 745), (95, 99, 720, 721), (449, 451, 725, 723), (699, 701, 741, 755), (273, 737, 729, 164), (450, 724, 752, 474), (327, 325, 743, 742), (96, 719, 751, 431), (440, 738, 734, 197), (37, 484, 727, 712), (692, 421, 733, 750), (421, 418, 731, 733), (708, 707, 746, 748), (339, 342, 749, 747), (99, 695, 718, 720), (701, 200, 735, 741), (682, 680, 715, 717), (772, 769, 770, 771), (764, 776, 777, 790), (783, 780, 781, 782), (779, 785, 765, 766), (762, 774, 773, 763), (789, 786, 787, 788), (768, 793, 791, 792), (757, 756, 780, 783, 769, 772, 774, 762, 786, 789, 776, 764, 793, 768, 785, 779, 759, 758, 778, 834, 830, 826, 767, 822, 784, 817, 814, 775, 811, 808, 761, 805, 760, 802, 799, 796), (39, 220, 778, 758), (794, 38, 757, 796), (355, 350, 765, 785), (175, 182, 772, 771), (410, 761, 808, 887, 806), (484, 487, 779, 766), (189, 809, 811, 775), (459, 464, 768, 792), (71, 759, 779, 487), (201, 776, 789, 444), (440, 444, 789, 788), (422, 419, 773, 774), (311, 784, 822, 819), (435, 786, 762, 100), (681, 760, 805, 803), (815, 812, 814, 817), (41, 838, 839, 73, 39, 758, 759, 71, 37, 36, 0, 4), (7, 40, 395, 397), (460, 898, 897, 475, 879, 872), (296, 183, 176, 288), (72, 270, 780, 756), (161, 406, 402, 165), (821, 819, 846, 849), (182, 422, 774, 772), (121, 824, 859, 850), (851, 859, 889, 890), (843, 842, 858, 866), (871, 857, 869, 870), (850, 849, 846, 847), (863, 862, 860, 861), (837, 836, 884, 864, 883, 840, 877, 841, 835, 878, 842, 843, 857, 871, 849, 850, 859, 851, 862, 863, 839, 838, 880, 873, 872, 879, 848, 845, 868, 854, 844, 867, 856, 865, 855, 853, 852, 874), (864, 884, 885, 886), (840, 883, 881, 882), (841, 877, 875, 876), (809, 810, 878, 888), (176, 855, 865, 288), (798, 801, 883, 864), (410, 412, 841, 876), (74, 795, 884, 836), (812, 813, 843, 866), (220, 225, 863, 861), (797, 798, 864, 886), (816, 815, 869, 857), (191, 842, 878, 810), (402, 852, 853, 165), (311, 315, 871, 870), (344, 906, 905, 488, 4, 0, 3, 7, 397, 892, 891, 406, 161, 336, 706, 183, 296, 127, 131, 690, 302, 218, 328, 308, 696, 902, 901, 703, 113, 233, 833, 818, 472, 900, 899, 467), (116, 121, 850, 847), (305, 844, 854, 694), (700, 904, 903, 694, 854, 868), (813, 816, 857, 843), (820, 896, 226, 107, 845, 848), (40, 837, 874, 395), (688, 856, 867, 299), (700, 868, 845, 107), (801, 800, 881, 883), (402, 406, 891, 894), (696, 694, 903, 902), (472, 475, 897, 900), (460, 467, 899, 898), (305, 308, 328, 123), (397, 395, 893, 892), (820, 818, 833, 896), (176, 825, 827, 165, 853, 855), (905, 906, 907, 908), (485, 488, 905, 908), (153, 691, 427, 405, 471, 162)])
me_cube.materials.append(mat_material)
me_cube.use_remesh_preserve_volume = False
me_cube.use_remesh_preserve_attributes = False
me_cube.use_mirror_vertex_groups = False
me_cube.update()

# ---- objects
ob_cube = bpy.data.objects.new('Cube', me_cube)
ob_lamp = bpy.data.objects.new('Lamp', light_lamp)
ob_camera = bpy.data.objects.new('Camera', cam_camera)

# ---- transforms, parenting, visibility, modifiers, constraints
ob_cube.location = (0.0, 0.0, 0.0)
ob_cube.scale = (3.937, 3.937, 3.937)
ob_cube.lock_rotations_4d = False
ob_cube.empty_display_type = 'ARROWS'
ob_cube.lineart.crease_threshold = 0.0
ob_lamp.location = (4.076, 1.005, 5.904)
ob_lamp.rotation_euler = (0.6503, 0.05522, 1.866)
ob_lamp.lock_rotations_4d = False
ob_lamp.empty_display_type = 'ARROWS'
ob_lamp.color = (0.0, 0.0, 0.0, 0.0)
ob_lamp.lineart.crease_threshold = 0.0
ob_camera.location = (7.481, -6.508, 5.344)
ob_camera.rotation_euler = (1.109, 0.0, 0.8149)
ob_camera.lock_rotations_4d = False
ob_camera.empty_display_type = 'ARROWS'
ob_camera.color = (0.0, 0.0, 0.0, 0.0)
ob_camera.display_type = 'WIRE'
ob_camera.lineart.crease_threshold = 0.0

# ---- collection membership
col_collection_1.objects.link(ob_cube)
col_collection_1.objects.link(ob_lamp)
col_collection_1.objects.link(ob_camera)

# ---- scene / render settings (as saved in the file)
scene.camera = ob_camera
scene.frame_start = 1; scene.frame_end = 250; scene.frame_set(1)
scene.render.engine = 'BLENDER_EEVEE_NEXT'
scene.render.resolution_percentage = 50
scene.render.dither_intensity = 0.0
scene.cycles.use_denoising = False
scene.cycles.samples = 128
scene.cycles.sampling_pattern = 'TABULATED_SOBOL'
scene.cycles.light_sampling_threshold = 0.0
scene.cycles.use_adaptive_sampling = False
scene.cycles.use_light_tree = False
scene.cycles.blur_glossy = 0.0
scene.cycles.sample_clamp_indirect = 0.0
scene.view_settings.view_transform = 'Standard'
bpy.context.view_layer.update()
